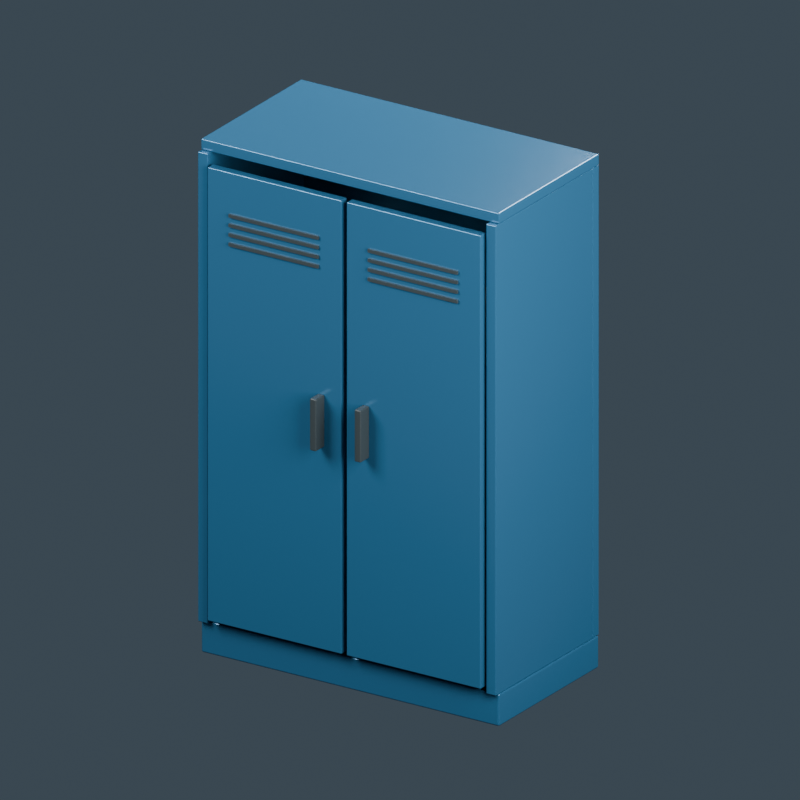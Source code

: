 # Source: source-edit.blend  (saved by Blender 4.0.36; exported with 4.5.12 LTS)
import bpy
from mathutils import Matrix  # noqa: F401  (used for matrix-valued properties, if any)

bpy.ops.wm.read_factory_settings(use_empty=True)
scene = bpy.context.scene
scene.name = 'Scene'

# ---- materials (node trees are filled in below, after node groups)
mat_industrial_blue_enamel = bpy.data.materials.new('Industrial blue enamel')
mat_industrial_blue_enamel.diffuse_color = (0.02452, 0.1065, 0.2049, 1.0)
mat_galvanized_shelves = bpy.data.materials.new('Galvanized shelves')
mat_galvanized_shelves.diffuse_color = (0.2957, 0.3547, 0.3547, 1.0)
mat_black_handles = bpy.data.materials.new('Black handles')
mat_black_handles.diffuse_color = (0.02198, 0.03007, 0.0331, 1.0)

# ---- material node trees
mat_industrial_blue_enamel.use_nodes = True; mat_industrial_blue_enamel.node_tree.nodes.clear()
_N = mat_industrial_blue_enamel.node_tree.nodes; _L = mat_industrial_blue_enamel.node_tree.links
n0 = _N.new('ShaderNodeBsdfPrincipled'); n0.name = 'Principled BSDF'; n0.location = (10, 300)
n0.inputs[0].default_value = (0.02452, 0.1065, 0.2049, 1.0)
n0.inputs[1].default_value = 0.35
n0.inputs[2].default_value = 0.17
n0.inputs[3].default_value = 1.45
n1 = _N.new('ShaderNodeOutputMaterial'); n1.name = 'Material Output'; n1.location = (300, 300)
_L.new(n0.outputs[0], n1.inputs[0])
n1.is_active_output = True
mat_galvanized_shelves.use_nodes = True; mat_galvanized_shelves.node_tree.nodes.clear()
_N = mat_galvanized_shelves.node_tree.nodes; _L = mat_galvanized_shelves.node_tree.links
n0 = _N.new('ShaderNodeBsdfPrincipled'); n0.name = 'Principled BSDF'; n0.location = (10, 300)
n0.inputs[0].default_value = (0.2957, 0.3547, 0.3547, 1.0)
n0.inputs[1].default_value = 0.65
n0.inputs[2].default_value = 0.45
n0.inputs[3].default_value = 1.45
n1 = _N.new('ShaderNodeOutputMaterial'); n1.name = 'Material Output'; n1.location = (300, 300)
_L.new(n0.outputs[0], n1.inputs[0])
n1.is_active_output = True
mat_black_handles.use_nodes = True; mat_black_handles.node_tree.nodes.clear()
_N = mat_black_handles.node_tree.nodes; _L = mat_black_handles.node_tree.links
n0 = _N.new('ShaderNodeBsdfPrincipled'); n0.name = 'Principled BSDF'; n0.location = (10, 300)
n0.inputs[0].default_value = (0.02198, 0.03007, 0.0331, 1.0)
n0.inputs[2].default_value = 0.45
n0.inputs[3].default_value = 1.45
n1 = _N.new('ShaderNodeOutputMaterial'); n1.name = 'Material Output'; n1.location = (300, 300)
_L.new(n0.outputs[0], n1.inputs[0])
n1.is_active_output = True

# ---- world
world_slate_studio = bpy.data.worlds.new('Slate studio'); scene.world = world_slate_studio
world_slate_studio.use_nodes = True; world_slate_studio.node_tree.nodes.clear()
_N = world_slate_studio.node_tree.nodes; _L = world_slate_studio.node_tree.links
n0 = _N.new('ShaderNodeBackground'); n0.name = 'Background'; n0.location = (10, 300)
n0.inputs[0].default_value = (0.1, 0.14, 0.18, 1.0)
n0.inputs[1].default_value = 0.5
n1 = _N.new('ShaderNodeOutputWorld'); n1.name = 'World Output'; n1.location = (300, 300)
_L.new(n0.outputs[0], n1.inputs[0])
n1.is_active_output = True
world_slate_studio.use_sun_shadow = False
world_slate_studio.sun_shadow_jitter_overblur = 0.0

# ---- cameras
cam_camera = bpy.data.cameras.new('Camera')
cam_camera.type = 'ORTHO'
cam_camera.ortho_scale = 2.7

# ---- lights
light_area = bpy.data.lights.new('Area', 'AREA')
light_area.transmission_factor = 0.0
light_area.energy = 592.3
light_area.shadow_maximum_resolution = 0.006
light_area.use_absolute_resolution = True
light_area.size = 2.7
light_area.size_y = 1.0
light_area_001 = bpy.data.lights.new('Area.001', 'AREA')
light_area_001.transmission_factor = 0.0
light_area_001.energy = 410.1
light_area_001.shadow_maximum_resolution = 0.006
light_area_001.use_absolute_resolution = True
light_area_001.size = 2.7
light_area_001.size_y = 1.0
light_area_002 = bpy.data.lights.new('Area.002', 'AREA')
light_area_002.transmission_factor = 0.0
light_area_002.energy = 683.4
light_area_002.shadow_maximum_resolution = 0.006
light_area_002.use_absolute_resolution = True
light_area_002.size = 2.7
light_area_002.size_y = 1.0

# ---- meshes
me_cube = bpy.data.meshes.new('Cube')
me_cube.from_pydata([(-0.6, -0.31, -0.06), (-0.6, -0.31, 0.06), (-0.6, 0.31, -0.06), (-0.6, 0.31, 0.06), (0.6, -0.31, -0.06), (0.6, -0.31, 0.06), (0.6, 0.31, -0.06), (0.6, 0.31, 0.06)], [], [(0, 1, 3, 2), (2, 3, 7, 6), (6, 7, 5, 4), (4, 5, 1, 0), (2, 6, 4, 0), (7, 3, 1, 5)])
_uv = me_cube.uv_layers.new(name='UVMap')
_uv.uv.foreach_set('vector', [0.375, 0.0, 0.625, 0.0, 0.625, 0.25, 0.375, 0.25, 0.375, 0.25, 0.625, 0.25, 0.625, 0.5, 0.375, 0.5, 0.375, 0.5, 0.625, 0.5, 0.625, 0.75, 0.375, 0.75, 0.375, 0.75, 0.625, 0.75, 0.625, 1.0, 0.375, 1.0, 0.125, 0.5, 0.375, 0.5, 0.375, 0.75, 0.125, 0.75, 0.625, 0.5, 0.875, 0.5, 0.875, 0.75, 0.625, 0.75])
me_cube.materials.append(mat_industrial_blue_enamel)
me_cube.update()
me_cube_001 = bpy.data.meshes.new('Cube.001')
me_cube_001.from_pydata([(-0.6, -0.02, -0.86), (-0.6, -0.02, 0.86), (-0.6, 0.02, -0.86), (-0.6, 0.02, 0.86), (0.6, -0.02, -0.86), (0.6, -0.02, 0.86), (0.6, 0.02, -0.86), (0.6, 0.02, 0.86)], [], [(0, 1, 3, 2), (2, 3, 7, 6), (6, 7, 5, 4), (4, 5, 1, 0), (2, 6, 4, 0), (7, 3, 1, 5)])
_uv = me_cube_001.uv_layers.new(name='UVMap')
_uv.uv.foreach_set('vector', [0.375, 0.0, 0.625, 0.0, 0.625, 0.25, 0.375, 0.25, 0.375, 0.25, 0.625, 0.25, 0.625, 0.5, 0.375, 0.5, 0.375, 0.5, 0.625, 0.5, 0.625, 0.75, 0.375, 0.75, 0.375, 0.75, 0.625, 0.75, 0.625, 1.0, 0.375, 1.0, 0.125, 0.5, 0.375, 0.5, 0.375, 0.75, 0.125, 0.75, 0.625, 0.5, 0.875, 0.5, 0.875, 0.75, 0.625, 0.75])
me_cube_001.materials.append(mat_industrial_blue_enamel)
me_cube_001.update()
me_cube_002 = bpy.data.meshes.new('Cube.002')
me_cube_002.from_pydata([(-0.02, -0.3, -0.86), (-0.02, -0.3, 0.86), (-0.02, 0.3, -0.86), (-0.02, 0.3, 0.86), (0.02, -0.3, -0.86), (0.02, -0.3, 0.86), (0.02, 0.3, -0.86), (0.02, 0.3, 0.86)], [], [(0, 1, 3, 2), (2, 3, 7, 6), (6, 7, 5, 4), (4, 5, 1, 0), (2, 6, 4, 0), (7, 3, 1, 5)])
_uv = me_cube_002.uv_layers.new(name='UVMap')
_uv.uv.foreach_set('vector', [0.375, 0.0, 0.625, 0.0, 0.625, 0.25, 0.375, 0.25, 0.375, 0.25, 0.625, 0.25, 0.625, 0.5, 0.375, 0.5, 0.375, 0.5, 0.625, 0.5, 0.625, 0.75, 0.375, 0.75, 0.375, 0.75, 0.625, 0.75, 0.625, 1.0, 0.375, 1.0, 0.125, 0.5, 0.375, 0.5, 0.375, 0.75, 0.125, 0.75, 0.625, 0.5, 0.875, 0.5, 0.875, 0.75, 0.625, 0.75])
me_cube_002.materials.append(mat_industrial_blue_enamel)
me_cube_002.update()
me_cube_003 = bpy.data.meshes.new('Cube.003')
me_cube_003.from_pydata([(-0.02, -0.3, -0.86), (-0.02, -0.3, 0.86), (-0.02, 0.3, -0.86), (-0.02, 0.3, 0.86), (0.02, -0.3, -0.86), (0.02, -0.3, 0.86), (0.02, 0.3, -0.86), (0.02, 0.3, 0.86)], [], [(0, 1, 3, 2), (2, 3, 7, 6), (6, 7, 5, 4), (4, 5, 1, 0), (2, 6, 4, 0), (7, 3, 1, 5)])
_uv = me_cube_003.uv_layers.new(name='UVMap')
_uv.uv.foreach_set('vector', [0.375, 0.0, 0.625, 0.0, 0.625, 0.25, 0.375, 0.25, 0.375, 0.25, 0.625, 0.25, 0.625, 0.5, 0.375, 0.5, 0.375, 0.5, 0.625, 0.5, 0.625, 0.75, 0.375, 0.75, 0.375, 0.75, 0.625, 0.75, 0.625, 1.0, 0.375, 1.0, 0.125, 0.5, 0.375, 0.5, 0.375, 0.75, 0.125, 0.75, 0.625, 0.5, 0.875, 0.5, 0.875, 0.75, 0.625, 0.75])
me_cube_003.materials.append(mat_industrial_blue_enamel)
me_cube_003.update()
me_cube_004 = bpy.data.meshes.new('Cube.004')
me_cube_004.from_pydata([(-0.6, -0.31, -0.02), (-0.6, -0.31, 0.02), (-0.6, 0.31, -0.02), (-0.6, 0.31, 0.02), (0.6, -0.31, -0.02), (0.6, -0.31, 0.02), (0.6, 0.31, -0.02), (0.6, 0.31, 0.02)], [], [(0, 1, 3, 2), (2, 3, 7, 6), (6, 7, 5, 4), (4, 5, 1, 0), (2, 6, 4, 0), (7, 3, 1, 5)])
_uv = me_cube_004.uv_layers.new(name='UVMap')
_uv.uv.foreach_set('vector', [0.375, 0.0, 0.625, 0.0, 0.625, 0.25, 0.375, 0.25, 0.375, 0.25, 0.625, 0.25, 0.625, 0.5, 0.375, 0.5, 0.375, 0.5, 0.625, 0.5, 0.625, 0.75, 0.375, 0.75, 0.375, 0.75, 0.625, 0.75, 0.625, 1.0, 0.375, 1.0, 0.125, 0.5, 0.375, 0.5, 0.375, 0.75, 0.125, 0.75, 0.625, 0.5, 0.875, 0.5, 0.875, 0.75, 0.625, 0.75])
me_cube_004.materials.append(mat_industrial_blue_enamel)
me_cube_004.update()
me_cube_005 = bpy.data.meshes.new('Cube.005')
me_cube_005.from_pydata([(-0.55, -0.265, -0.0125), (-0.55, -0.265, 0.0125), (-0.55, 0.265, -0.0125), (-0.55, 0.265, 0.0125), (0.55, -0.265, -0.0125), (0.55, -0.265, 0.0125), (0.55, 0.265, -0.0125), (0.55, 0.265, 0.0125)], [], [(0, 1, 3, 2), (2, 3, 7, 6), (6, 7, 5, 4), (4, 5, 1, 0), (2, 6, 4, 0), (7, 3, 1, 5)])
_uv = me_cube_005.uv_layers.new(name='UVMap')
_uv.uv.foreach_set('vector', [0.375, 0.0, 0.625, 0.0, 0.625, 0.25, 0.375, 0.25, 0.375, 0.25, 0.625, 0.25, 0.625, 0.5, 0.375, 0.5, 0.375, 0.5, 0.625, 0.5, 0.625, 0.75, 0.375, 0.75, 0.375, 0.75, 0.625, 0.75, 0.625, 1.0, 0.375, 1.0, 0.125, 0.5, 0.375, 0.5, 0.375, 0.75, 0.125, 0.75, 0.625, 0.5, 0.875, 0.5, 0.875, 0.75, 0.625, 0.75])
me_cube_005.materials.append(mat_galvanized_shelves)
me_cube_005.update()
me_cube_006 = bpy.data.meshes.new('Cube.006')
me_cube_006.from_pydata([(-0.55, -0.265, -0.0125), (-0.55, -0.265, 0.0125), (-0.55, 0.265, -0.0125), (-0.55, 0.265, 0.0125), (0.55, -0.265, -0.0125), (0.55, -0.265, 0.0125), (0.55, 0.265, -0.0125), (0.55, 0.265, 0.0125)], [], [(0, 1, 3, 2), (2, 3, 7, 6), (6, 7, 5, 4), (4, 5, 1, 0), (2, 6, 4, 0), (7, 3, 1, 5)])
_uv = me_cube_006.uv_layers.new(name='UVMap')
_uv.uv.foreach_set('vector', [0.375, 0.0, 0.625, 0.0, 0.625, 0.25, 0.375, 0.25, 0.375, 0.25, 0.625, 0.25, 0.625, 0.5, 0.375, 0.5, 0.375, 0.5, 0.625, 0.5, 0.625, 0.75, 0.375, 0.75, 0.375, 0.75, 0.625, 0.75, 0.625, 1.0, 0.375, 1.0, 0.125, 0.5, 0.375, 0.5, 0.375, 0.75, 0.125, 0.75, 0.625, 0.5, 0.875, 0.5, 0.875, 0.75, 0.625, 0.75])
me_cube_006.materials.append(mat_galvanized_shelves)
me_cube_006.update()
me_cube_007 = bpy.data.meshes.new('Cube.007')
me_cube_007.from_pydata([(-0.55, -0.265, -0.0125), (-0.55, -0.265, 0.0125), (-0.55, 0.265, -0.0125), (-0.55, 0.265, 0.0125), (0.55, -0.265, -0.0125), (0.55, -0.265, 0.0125), (0.55, 0.265, -0.0125), (0.55, 0.265, 0.0125)], [], [(0, 1, 3, 2), (2, 3, 7, 6), (6, 7, 5, 4), (4, 5, 1, 0), (2, 6, 4, 0), (7, 3, 1, 5)])
_uv = me_cube_007.uv_layers.new(name='UVMap')
_uv.uv.foreach_set('vector', [0.375, 0.0, 0.625, 0.0, 0.625, 0.25, 0.375, 0.25, 0.375, 0.25, 0.625, 0.25, 0.625, 0.5, 0.375, 0.5, 0.375, 0.5, 0.625, 0.5, 0.625, 0.75, 0.375, 0.75, 0.375, 0.75, 0.625, 0.75, 0.625, 1.0, 0.375, 1.0, 0.125, 0.5, 0.375, 0.5, 0.375, 0.75, 0.125, 0.75, 0.625, 0.5, 0.875, 0.5, 0.875, 0.75, 0.625, 0.75])
me_cube_007.materials.append(mat_galvanized_shelves)
me_cube_007.update()
me_cube_008 = bpy.data.meshes.new('Cube.008')
me_cube_008.from_pydata([(-0.27, -0.0175, -0.83), (-0.27, -0.0175, 0.83), (-0.27, 0.0175, -0.83), (-0.27, 0.0175, 0.83), (0.27, -0.0175, -0.83), (0.27, -0.0175, 0.83), (0.27, 0.0175, -0.83), (0.27, 0.0175, 0.83)], [], [(0, 1, 3, 2), (2, 3, 7, 6), (6, 7, 5, 4), (4, 5, 1, 0), (2, 6, 4, 0), (7, 3, 1, 5)])
_uv = me_cube_008.uv_layers.new(name='UVMap')
_uv.uv.foreach_set('vector', [0.375, 0.0, 0.625, 0.0, 0.625, 0.25, 0.375, 0.25, 0.375, 0.25, 0.625, 0.25, 0.625, 0.5, 0.375, 0.5, 0.375, 0.5, 0.625, 0.5, 0.625, 0.75, 0.375, 0.75, 0.375, 0.75, 0.625, 0.75, 0.625, 1.0, 0.375, 1.0, 0.125, 0.5, 0.375, 0.5, 0.375, 0.75, 0.125, 0.75, 0.625, 0.5, 0.875, 0.5, 0.875, 0.75, 0.625, 0.75])
me_cube_008.materials.append(mat_industrial_blue_enamel)
me_cube_008.update()
me_cube_009 = bpy.data.meshes.new('Cube.009')
me_cube_009.from_pydata([(-0.0125, -0.0275, -0.095), (-0.0125, -0.0275, 0.095), (-0.0125, 0.0275, -0.095), (-0.0125, 0.0275, 0.095), (0.0125, -0.0275, -0.095), (0.0125, -0.0275, 0.095), (0.0125, 0.0275, -0.095), (0.0125, 0.0275, 0.095)], [], [(0, 1, 3, 2), (2, 3, 7, 6), (6, 7, 5, 4), (4, 5, 1, 0), (2, 6, 4, 0), (7, 3, 1, 5)])
_uv = me_cube_009.uv_layers.new(name='UVMap')
_uv.uv.foreach_set('vector', [0.375, 0.0, 0.625, 0.0, 0.625, 0.25, 0.375, 0.25, 0.375, 0.25, 0.625, 0.25, 0.625, 0.5, 0.375, 0.5, 0.375, 0.5, 0.625, 0.5, 0.625, 0.75, 0.375, 0.75, 0.375, 0.75, 0.625, 0.75, 0.625, 1.0, 0.375, 1.0, 0.125, 0.5, 0.375, 0.5, 0.375, 0.75, 0.125, 0.75, 0.625, 0.5, 0.875, 0.5, 0.875, 0.75, 0.625, 0.75])
me_cube_009.materials.append(mat_black_handles)
me_cube_009.update()
me_cube_010 = bpy.data.meshes.new('Cube.010')
me_cube_010.from_pydata([(-0.18, -0.004, -0.006), (-0.18, -0.004, 0.006), (-0.18, 0.004, -0.006), (-0.18, 0.004, 0.006), (0.18, -0.004, -0.006), (0.18, -0.004, 0.006), (0.18, 0.004, -0.006), (0.18, 0.004, 0.006)], [], [(0, 1, 3, 2), (2, 3, 7, 6), (6, 7, 5, 4), (4, 5, 1, 0), (2, 6, 4, 0), (7, 3, 1, 5)])
_uv = me_cube_010.uv_layers.new(name='UVMap')
_uv.uv.foreach_set('vector', [0.375, 0.0, 0.625, 0.0, 0.625, 0.25, 0.375, 0.25, 0.375, 0.25, 0.625, 0.25, 0.625, 0.5, 0.375, 0.5, 0.375, 0.5, 0.625, 0.5, 0.625, 0.75, 0.375, 0.75, 0.375, 0.75, 0.625, 0.75, 0.625, 1.0, 0.375, 1.0, 0.125, 0.5, 0.375, 0.5, 0.375, 0.75, 0.125, 0.75, 0.625, 0.5, 0.875, 0.5, 0.875, 0.75, 0.625, 0.75])
me_cube_010.materials.append(mat_black_handles)
me_cube_010.update()
me_cube_011 = bpy.data.meshes.new('Cube.011')
me_cube_011.from_pydata([(-0.18, -0.004, -0.006), (-0.18, -0.004, 0.006), (-0.18, 0.004, -0.006), (-0.18, 0.004, 0.006), (0.18, -0.004, -0.006), (0.18, -0.004, 0.006), (0.18, 0.004, -0.006), (0.18, 0.004, 0.006)], [], [(0, 1, 3, 2), (2, 3, 7, 6), (6, 7, 5, 4), (4, 5, 1, 0), (2, 6, 4, 0), (7, 3, 1, 5)])
_uv = me_cube_011.uv_layers.new(name='UVMap')
_uv.uv.foreach_set('vector', [0.375, 0.0, 0.625, 0.0, 0.625, 0.25, 0.375, 0.25, 0.375, 0.25, 0.625, 0.25, 0.625, 0.5, 0.375, 0.5, 0.375, 0.5, 0.625, 0.5, 0.625, 0.75, 0.375, 0.75, 0.375, 0.75, 0.625, 0.75, 0.625, 1.0, 0.375, 1.0, 0.125, 0.5, 0.375, 0.5, 0.375, 0.75, 0.125, 0.75, 0.625, 0.5, 0.875, 0.5, 0.875, 0.75, 0.625, 0.75])
me_cube_011.materials.append(mat_black_handles)
me_cube_011.update()
me_cube_012 = bpy.data.meshes.new('Cube.012')
me_cube_012.from_pydata([(-0.18, -0.004, -0.006), (-0.18, -0.004, 0.006), (-0.18, 0.004, -0.006), (-0.18, 0.004, 0.006), (0.18, -0.004, -0.006), (0.18, -0.004, 0.006), (0.18, 0.004, -0.006), (0.18, 0.004, 0.006)], [], [(0, 1, 3, 2), (2, 3, 7, 6), (6, 7, 5, 4), (4, 5, 1, 0), (2, 6, 4, 0), (7, 3, 1, 5)])
_uv = me_cube_012.uv_layers.new(name='UVMap')
_uv.uv.foreach_set('vector', [0.375, 0.0, 0.625, 0.0, 0.625, 0.25, 0.375, 0.25, 0.375, 0.25, 0.625, 0.25, 0.625, 0.5, 0.375, 0.5, 0.375, 0.5, 0.625, 0.5, 0.625, 0.75, 0.375, 0.75, 0.375, 0.75, 0.625, 0.75, 0.625, 1.0, 0.375, 1.0, 0.125, 0.5, 0.375, 0.5, 0.375, 0.75, 0.125, 0.75, 0.625, 0.5, 0.875, 0.5, 0.875, 0.75, 0.625, 0.75])
me_cube_012.materials.append(mat_black_handles)
me_cube_012.update()
me_cube_013 = bpy.data.meshes.new('Cube.013')
me_cube_013.from_pydata([(-0.18, -0.004, -0.006), (-0.18, -0.004, 0.006), (-0.18, 0.004, -0.006), (-0.18, 0.004, 0.006), (0.18, -0.004, -0.006), (0.18, -0.004, 0.006), (0.18, 0.004, -0.006), (0.18, 0.004, 0.006)], [], [(0, 1, 3, 2), (2, 3, 7, 6), (6, 7, 5, 4), (4, 5, 1, 0), (2, 6, 4, 0), (7, 3, 1, 5)])
_uv = me_cube_013.uv_layers.new(name='UVMap')
_uv.uv.foreach_set('vector', [0.375, 0.0, 0.625, 0.0, 0.625, 0.25, 0.375, 0.25, 0.375, 0.25, 0.625, 0.25, 0.625, 0.5, 0.375, 0.5, 0.375, 0.5, 0.625, 0.5, 0.625, 0.75, 0.375, 0.75, 0.375, 0.75, 0.625, 0.75, 0.625, 1.0, 0.375, 1.0, 0.125, 0.5, 0.375, 0.5, 0.375, 0.75, 0.125, 0.75, 0.625, 0.5, 0.875, 0.5, 0.875, 0.75, 0.625, 0.75])
me_cube_013.materials.append(mat_black_handles)
me_cube_013.update()
me_cube_014 = bpy.data.meshes.new('Cube.014')
me_cube_014.from_pydata([(-0.27, -0.0175, -0.83), (-0.27, -0.0175, 0.83), (-0.27, 0.0175, -0.83), (-0.27, 0.0175, 0.83), (0.27, -0.0175, -0.83), (0.27, -0.0175, 0.83), (0.27, 0.0175, -0.83), (0.27, 0.0175, 0.83)], [], [(0, 1, 3, 2), (2, 3, 7, 6), (6, 7, 5, 4), (4, 5, 1, 0), (2, 6, 4, 0), (7, 3, 1, 5)])
_uv = me_cube_014.uv_layers.new(name='UVMap')
_uv.uv.foreach_set('vector', [0.375, 0.0, 0.625, 0.0, 0.625, 0.25, 0.375, 0.25, 0.375, 0.25, 0.625, 0.25, 0.625, 0.5, 0.375, 0.5, 0.375, 0.5, 0.625, 0.5, 0.625, 0.75, 0.375, 0.75, 0.375, 0.75, 0.625, 0.75, 0.625, 1.0, 0.375, 1.0, 0.125, 0.5, 0.375, 0.5, 0.375, 0.75, 0.125, 0.75, 0.625, 0.5, 0.875, 0.5, 0.875, 0.75, 0.625, 0.75])
me_cube_014.materials.append(mat_industrial_blue_enamel)
me_cube_014.update()
me_cube_015 = bpy.data.meshes.new('Cube.015')
me_cube_015.from_pydata([(-0.0125, -0.0275, -0.095), (-0.0125, -0.0275, 0.095), (-0.0125, 0.0275, -0.095), (-0.0125, 0.0275, 0.095), (0.0125, -0.0275, -0.095), (0.0125, -0.0275, 0.095), (0.0125, 0.0275, -0.095), (0.0125, 0.0275, 0.095)], [], [(0, 1, 3, 2), (2, 3, 7, 6), (6, 7, 5, 4), (4, 5, 1, 0), (2, 6, 4, 0), (7, 3, 1, 5)])
_uv = me_cube_015.uv_layers.new(name='UVMap')
_uv.uv.foreach_set('vector', [0.375, 0.0, 0.625, 0.0, 0.625, 0.25, 0.375, 0.25, 0.375, 0.25, 0.625, 0.25, 0.625, 0.5, 0.375, 0.5, 0.375, 0.5, 0.625, 0.5, 0.625, 0.75, 0.375, 0.75, 0.375, 0.75, 0.625, 0.75, 0.625, 1.0, 0.375, 1.0, 0.125, 0.5, 0.375, 0.5, 0.375, 0.75, 0.125, 0.75, 0.625, 0.5, 0.875, 0.5, 0.875, 0.75, 0.625, 0.75])
me_cube_015.materials.append(mat_black_handles)
me_cube_015.update()
me_cube_016 = bpy.data.meshes.new('Cube.016')
me_cube_016.from_pydata([(-0.18, -0.004, -0.006), (-0.18, -0.004, 0.006), (-0.18, 0.004, -0.006), (-0.18, 0.004, 0.006), (0.18, -0.004, -0.006), (0.18, -0.004, 0.006), (0.18, 0.004, -0.006), (0.18, 0.004, 0.006)], [], [(0, 1, 3, 2), (2, 3, 7, 6), (6, 7, 5, 4), (4, 5, 1, 0), (2, 6, 4, 0), (7, 3, 1, 5)])
_uv = me_cube_016.uv_layers.new(name='UVMap')
_uv.uv.foreach_set('vector', [0.375, 0.0, 0.625, 0.0, 0.625, 0.25, 0.375, 0.25, 0.375, 0.25, 0.625, 0.25, 0.625, 0.5, 0.375, 0.5, 0.375, 0.5, 0.625, 0.5, 0.625, 0.75, 0.375, 0.75, 0.375, 0.75, 0.625, 0.75, 0.625, 1.0, 0.375, 1.0, 0.125, 0.5, 0.375, 0.5, 0.375, 0.75, 0.125, 0.75, 0.625, 0.5, 0.875, 0.5, 0.875, 0.75, 0.625, 0.75])
me_cube_016.materials.append(mat_black_handles)
me_cube_016.update()
me_cube_017 = bpy.data.meshes.new('Cube.017')
me_cube_017.from_pydata([(-0.18, -0.004, -0.006), (-0.18, -0.004, 0.006), (-0.18, 0.004, -0.006), (-0.18, 0.004, 0.006), (0.18, -0.004, -0.006), (0.18, -0.004, 0.006), (0.18, 0.004, -0.006), (0.18, 0.004, 0.006)], [], [(0, 1, 3, 2), (2, 3, 7, 6), (6, 7, 5, 4), (4, 5, 1, 0), (2, 6, 4, 0), (7, 3, 1, 5)])
_uv = me_cube_017.uv_layers.new(name='UVMap')
_uv.uv.foreach_set('vector', [0.375, 0.0, 0.625, 0.0, 0.625, 0.25, 0.375, 0.25, 0.375, 0.25, 0.625, 0.25, 0.625, 0.5, 0.375, 0.5, 0.375, 0.5, 0.625, 0.5, 0.625, 0.75, 0.375, 0.75, 0.375, 0.75, 0.625, 0.75, 0.625, 1.0, 0.375, 1.0, 0.125, 0.5, 0.375, 0.5, 0.375, 0.75, 0.125, 0.75, 0.625, 0.5, 0.875, 0.5, 0.875, 0.75, 0.625, 0.75])
me_cube_017.materials.append(mat_black_handles)
me_cube_017.update()
me_cube_018 = bpy.data.meshes.new('Cube.018')
me_cube_018.from_pydata([(-0.18, -0.004, -0.006), (-0.18, -0.004, 0.006), (-0.18, 0.004, -0.006), (-0.18, 0.004, 0.006), (0.18, -0.004, -0.006), (0.18, -0.004, 0.006), (0.18, 0.004, -0.006), (0.18, 0.004, 0.006)], [], [(0, 1, 3, 2), (2, 3, 7, 6), (6, 7, 5, 4), (4, 5, 1, 0), (2, 6, 4, 0), (7, 3, 1, 5)])
_uv = me_cube_018.uv_layers.new(name='UVMap')
_uv.uv.foreach_set('vector', [0.375, 0.0, 0.625, 0.0, 0.625, 0.25, 0.375, 0.25, 0.375, 0.25, 0.625, 0.25, 0.625, 0.5, 0.375, 0.5, 0.375, 0.5, 0.625, 0.5, 0.625, 0.75, 0.375, 0.75, 0.375, 0.75, 0.625, 0.75, 0.625, 1.0, 0.375, 1.0, 0.125, 0.5, 0.375, 0.5, 0.375, 0.75, 0.125, 0.75, 0.625, 0.5, 0.875, 0.5, 0.875, 0.75, 0.625, 0.75])
me_cube_018.materials.append(mat_black_handles)
me_cube_018.update()
me_cube_019 = bpy.data.meshes.new('Cube.019')
me_cube_019.from_pydata([(-0.18, -0.004, -0.006), (-0.18, -0.004, 0.006), (-0.18, 0.004, -0.006), (-0.18, 0.004, 0.006), (0.18, -0.004, -0.006), (0.18, -0.004, 0.006), (0.18, 0.004, -0.006), (0.18, 0.004, 0.006)], [], [(0, 1, 3, 2), (2, 3, 7, 6), (6, 7, 5, 4), (4, 5, 1, 0), (2, 6, 4, 0), (7, 3, 1, 5)])
_uv = me_cube_019.uv_layers.new(name='UVMap')
_uv.uv.foreach_set('vector', [0.375, 0.0, 0.625, 0.0, 0.625, 0.25, 0.375, 0.25, 0.375, 0.25, 0.625, 0.25, 0.625, 0.5, 0.375, 0.5, 0.375, 0.5, 0.625, 0.5, 0.625, 0.75, 0.375, 0.75, 0.375, 0.75, 0.625, 0.75, 0.625, 1.0, 0.375, 1.0, 0.125, 0.5, 0.375, 0.5, 0.375, 0.75, 0.125, 0.75, 0.625, 0.5, 0.875, 0.5, 0.875, 0.75, 0.625, 0.75])
me_cube_019.materials.append(mat_black_handles)
me_cube_019.update()

# ---- objects
ob_asset_toolcabinet = bpy.data.objects.new('ASSET_ToolCabinet', None)
ob_cabinet_base = bpy.data.objects.new('CABINET_Base', me_cube)
ob_cabinet_back = bpy.data.objects.new('CABINET_Back', me_cube_001)
ob_cabinet_side_001 = bpy.data.objects.new('CABINET_Side.001', me_cube_002)
ob_cabinet_side = bpy.data.objects.new('CABINET_Side', me_cube_003)
ob_cabinet_top = bpy.data.objects.new('CABINET_Top', me_cube_004)
ob_cabinet_shelf_0 = bpy.data.objects.new('CABINET_Shelf_0', me_cube_005)
ob_cabinet_shelf_1 = bpy.data.objects.new('CABINET_Shelf_1', me_cube_006)
ob_cabinet_shelf_2 = bpy.data.objects.new('CABINET_Shelf_2', me_cube_007)
ob_movable_leftleaf = bpy.data.objects.new('MOVABLE_LeftLeaf', None)
ob_left_door = bpy.data.objects.new('Left_Door', me_cube_008)
ob_left_handle = bpy.data.objects.new('Left_Handle', me_cube_009)
ob_left_vent_0 = bpy.data.objects.new('Left_Vent_0', me_cube_010)
ob_left_vent_1 = bpy.data.objects.new('Left_Vent_1', me_cube_011)
ob_left_vent_2 = bpy.data.objects.new('Left_Vent_2', me_cube_012)
ob_left_vent_3 = bpy.data.objects.new('Left_Vent_3', me_cube_013)
ob_movable_rightleaf = bpy.data.objects.new('MOVABLE_RightLeaf', None)
ob_right_door = bpy.data.objects.new('Right_Door', me_cube_014)
ob_right_handle = bpy.data.objects.new('Right_Handle', me_cube_015)
ob_right_vent_0 = bpy.data.objects.new('Right_Vent_0', me_cube_016)
ob_right_vent_1 = bpy.data.objects.new('Right_Vent_1', me_cube_017)
ob_right_vent_2 = bpy.data.objects.new('Right_Vent_2', me_cube_018)
ob_right_vent_3 = bpy.data.objects.new('Right_Vent_3', me_cube_019)
ob_studio_key = bpy.data.objects.new('STUDIO_Key', light_area)
ob_studio_fill = bpy.data.objects.new('STUDIO_Fill', light_area_001)
ob_studio_rim = bpy.data.objects.new('STUDIO_Rim', light_area_002)
ob_studio_camera = bpy.data.objects.new('STUDIO_Camera', cam_camera)

# ---- transforms, parenting, visibility, modifiers, constraints
ob_asset_toolcabinet.location = (0.0, 0.0, 0.0)
ob_cabinet_base.parent = ob_asset_toolcabinet
ob_cabinet_base.location = (0.0, 0.0, 0.06)
_m = ob_cabinet_base.modifiers.new('Manufactured edge', 'BEVEL')
_m.width = 0.008
_m.width_pct = 0.008
_m.segments = 2
_m = ob_cabinet_base.modifiers.new('Corner normals', 'WEIGHTED_NORMAL')
ob_cabinet_back.parent = ob_asset_toolcabinet
ob_cabinet_back.location = (0.0, 0.29, 0.98)
_m = ob_cabinet_back.modifiers.new('Manufactured edge', 'BEVEL')
_m.width = 0.004
_m.width_pct = 0.004
_m.segments = 2
_m = ob_cabinet_back.modifiers.new('Corner normals', 'WEIGHTED_NORMAL')
ob_cabinet_side_001.parent = ob_asset_toolcabinet
ob_cabinet_side_001.location = (-0.58, -0.03, 0.98)
_m = ob_cabinet_side_001.modifiers.new('Manufactured edge', 'BEVEL')
_m.width = 0.004
_m.width_pct = 0.004
_m.segments = 2
_m = ob_cabinet_side_001.modifiers.new('Corner normals', 'WEIGHTED_NORMAL')
ob_cabinet_side.parent = ob_asset_toolcabinet
ob_cabinet_side.location = (0.58, -0.03, 0.98)
_m = ob_cabinet_side.modifiers.new('Manufactured edge', 'BEVEL')
_m.width = 0.004
_m.width_pct = 0.004
_m.segments = 2
_m = ob_cabinet_side.modifiers.new('Corner normals', 'WEIGHTED_NORMAL')
ob_cabinet_top.parent = ob_asset_toolcabinet
ob_cabinet_top.location = (0.0, 0.0, 1.86)
_m = ob_cabinet_top.modifiers.new('Manufactured edge', 'BEVEL')
_m.width = 0.004
_m.width_pct = 0.004
_m.segments = 2
_m = ob_cabinet_top.modifiers.new('Corner normals', 'WEIGHTED_NORMAL')
ob_cabinet_shelf_0.parent = ob_asset_toolcabinet
ob_cabinet_shelf_0.location = (0.0, 0.0, 0.55)
_m = ob_cabinet_shelf_0.modifiers.new('Manufactured edge', 'BEVEL')
_m.width = 0.002
_m.width_pct = 0.002
_m.segments = 2
_m = ob_cabinet_shelf_0.modifiers.new('Corner normals', 'WEIGHTED_NORMAL')
ob_cabinet_shelf_1.parent = ob_asset_toolcabinet
ob_cabinet_shelf_1.location = (0.0, 0.0, 0.82)
_m = ob_cabinet_shelf_1.modifiers.new('Manufactured edge', 'BEVEL')
_m.width = 0.002
_m.width_pct = 0.002
_m.segments = 2
_m = ob_cabinet_shelf_1.modifiers.new('Corner normals', 'WEIGHTED_NORMAL')
ob_cabinet_shelf_2.parent = ob_asset_toolcabinet
ob_cabinet_shelf_2.location = (0.0, 0.0, 1.3)
_m = ob_cabinet_shelf_2.modifiers.new('Manufactured edge', 'BEVEL')
_m.width = 0.002
_m.width_pct = 0.002
_m.segments = 2
_m = ob_cabinet_shelf_2.modifiers.new('Corner normals', 'WEIGHTED_NORMAL')
ob_movable_leftleaf.parent = ob_asset_toolcabinet
ob_movable_leftleaf.location = (-0.55, -0.33, 0.14)
ob_left_door.parent = ob_movable_leftleaf
ob_left_door.location = (0.27, 0.0, 0.83)
_m = ob_left_door.modifiers.new('Manufactured edge', 'BEVEL')
_m.width = 0.004
_m.width_pct = 0.004
_m.segments = 2
_m = ob_left_door.modifiers.new('Corner normals', 'WEIGHTED_NORMAL')
ob_left_handle.parent = ob_movable_leftleaf
ob_left_handle.location = (0.46, -0.045, 0.84)
_m = ob_left_handle.modifiers.new('Manufactured edge', 'BEVEL')
_m.width = 0.004
_m.width_pct = 0.004
_m.segments = 2
_m = ob_left_handle.modifiers.new('Corner normals', 'WEIGHTED_NORMAL')
ob_left_vent_0.parent = ob_movable_leftleaf
ob_left_vent_0.location = (0.27, -0.021, 1.4)
ob_left_vent_1.parent = ob_movable_leftleaf
ob_left_vent_1.location = (0.27, -0.021, 1.435)
ob_left_vent_2.parent = ob_movable_leftleaf
ob_left_vent_2.location = (0.27, -0.021, 1.47)
ob_left_vent_3.parent = ob_movable_leftleaf
ob_left_vent_3.location = (0.27, -0.021, 1.505)
ob_movable_rightleaf.parent = ob_asset_toolcabinet
ob_movable_rightleaf.location = (0.55, -0.33, 0.14)
ob_right_door.parent = ob_movable_rightleaf
ob_right_door.location = (-0.27, 0.0, 0.83)
_m = ob_right_door.modifiers.new('Manufactured edge', 'BEVEL')
_m.width = 0.004
_m.width_pct = 0.004
_m.segments = 2
_m = ob_right_door.modifiers.new('Corner normals', 'WEIGHTED_NORMAL')
ob_right_handle.parent = ob_movable_rightleaf
ob_right_handle.location = (-0.46, -0.045, 0.84)
_m = ob_right_handle.modifiers.new('Manufactured edge', 'BEVEL')
_m.width = 0.004
_m.width_pct = 0.004
_m.segments = 2
_m = ob_right_handle.modifiers.new('Corner normals', 'WEIGHTED_NORMAL')
ob_right_vent_0.parent = ob_movable_rightleaf
ob_right_vent_0.location = (-0.27, -0.021, 1.4)
ob_right_vent_1.parent = ob_movable_rightleaf
ob_right_vent_1.location = (-0.27, -0.021, 1.435)
ob_right_vent_2.parent = ob_movable_rightleaf
ob_right_vent_2.location = (-0.27, -0.021, 1.47)
ob_right_vent_3.parent = ob_movable_rightleaf
ob_right_vent_3.location = (-0.27, -0.021, 1.505)
ob_studio_key.location = (-2.7, -4.05, 4.725)
ob_studio_key.rotation_euler = (0.9111, -5.386e-08, -0.588)
ob_studio_fill.location = (3.375, -1.35, 2.7)
ob_studio_fill.rotation_euler = (1.122, 2.966e-08, 1.19)
ob_studio_rim.location = (0.0, 3.375, 4.05)
ob_studio_rim.rotation_euler = (0.8278, 6.438e-08, 3.142)
ob_studio_camera.location = (3.51, -5.4, 3.65)
ob_studio_camera.rotation_euler = (1.174, -9.885e-09, 0.5764)

# ---- collection membership
scene.collection.objects.link(ob_asset_toolcabinet)
scene.collection.objects.link(ob_cabinet_base)
scene.collection.objects.link(ob_cabinet_back)
scene.collection.objects.link(ob_cabinet_side_001)
scene.collection.objects.link(ob_cabinet_side)
scene.collection.objects.link(ob_cabinet_top)
scene.collection.objects.link(ob_cabinet_shelf_0)
scene.collection.objects.link(ob_cabinet_shelf_1)
scene.collection.objects.link(ob_cabinet_shelf_2)
scene.collection.objects.link(ob_movable_leftleaf)
scene.collection.objects.link(ob_left_door)
scene.collection.objects.link(ob_left_handle)
scene.collection.objects.link(ob_left_vent_0)
scene.collection.objects.link(ob_left_vent_1)
scene.collection.objects.link(ob_left_vent_2)
scene.collection.objects.link(ob_left_vent_3)
scene.collection.objects.link(ob_movable_rightleaf)
scene.collection.objects.link(ob_right_door)
scene.collection.objects.link(ob_right_handle)
scene.collection.objects.link(ob_right_vent_0)
scene.collection.objects.link(ob_right_vent_1)
scene.collection.objects.link(ob_right_vent_2)
scene.collection.objects.link(ob_right_vent_3)
scene.collection.objects.link(ob_studio_key)
scene.collection.objects.link(ob_studio_fill)
scene.collection.objects.link(ob_studio_rim)
scene.collection.objects.link(ob_studio_camera)

# ---- scene / render settings (as saved in the file)
scene.camera = ob_studio_camera
scene.frame_start = 0; scene.frame_end = 60; scene.frame_set(0)
scene.render.engine = 'CYCLES'
scene.render.resolution_x = 640
scene.render.resolution_y = 640
scene.render.fps = 30
scene.cycles.use_denoising = False
scene.cycles.samples = 32
scene.cycles.sampling_pattern = 'TABULATED_SOBOL'
bpy.context.view_layer.update()
